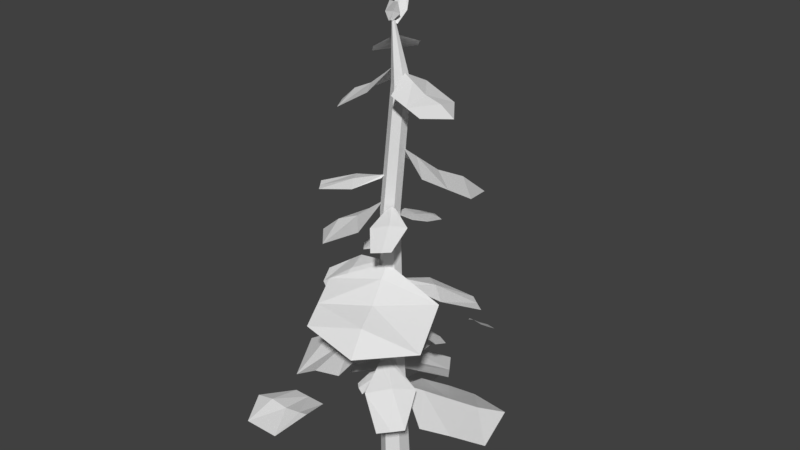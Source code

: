 # Source: pine.blend  (saved by Blender 2.78.0; exported with 4.5.12 LTS)
import bpy
from mathutils import Matrix  # noqa: F401  (used for matrix-valued properties, if any)

bpy.ops.wm.read_factory_settings(use_empty=True)
scene = bpy.context.scene
scene.name = 'Scene'

# ---- collections
col_collection_1 = bpy.data.collections.new('Collection 1'); scene.collection.children.link(col_collection_1)

# ---- world
world_world = bpy.data.worlds.new('World'); scene.world = world_world
world_world.color = (0.05088, 0.05088, 0.05088)
world_world.use_sun_shadow = False
world_world.sun_shadow_jitter_overblur = 0.0
world_world.cycles.sampling_method = 'MANUAL'

# ---- meshes
me_cylinder = bpy.data.meshes.new('Cylinder')
me_cylinder.from_pydata([(0.0, 1.686, -0.3121), (-0.2016, 0.0, 33.34), (1.41, 0.8432, -0.3121), (1.41, -0.8432, -0.3121), (-1.424e-07, -1.686, -0.3121), (-1.41, -0.8432, -0.3121), (-1.41, 0.8432, -0.3121), (0.0, 1.023, 1.71), (0.8556, 0.5115, 1.71), (0.8556, -0.5115, 1.71), (-8.637e-08, -1.023, 1.71), (-0.8556, -0.5115, 1.71), (-0.8556, 0.5115, 1.71), (0.2659, 0.8873, 28.71), (0.7777, 0.5813, 28.71), (0.7777, -0.03069, 28.71), (0.2659, -0.3367, 28.71), (-0.2459, -0.03069, 28.71), (-0.2459, 0.5813, 28.71), (0.09598, 0.4296, 20.27), (0.09598, -0.2273, 20.27), (-0.4534, -0.5557, 20.27), (-1.003, -0.2273, 20.27), (-1.003, 0.4296, 20.27), (-0.4534, 0.758, 20.27), (0.6439, 0.01792, 12.5), (0.6439, -0.7521, 12.5), (-6.5e-08, -1.137, 12.5), (-0.6439, -0.7521, 12.5), (-0.6439, 0.01792, 12.5), (0.0, 0.4029, 12.5), (-13.75, 0.0, 0.1753), (-8.615, 0.009292, 0.7634), (-12.26, -2.575, -0.09459), (-12.26, 2.575, -0.09459), (-9.397, -2.575, -0.09459), (-9.397, 2.575, -0.09459), (-12.26, 0.005445, 0.4957), (-9.418, 0.02093, 0.5639), (-10.67, -2.575, -0.09459), (-10.81, 0.01328, 0.3247), (-10.92, 2.575, -0.09459), (-7.332, -0.3948, 8.221), (-0.3412, -0.3813, 11.67), (-5.125, -4.143, 8.134), (-5.733, 3.353, 8.035), (-1.266, -4.143, 9.709), (-1.266, 3.353, 10.07), (-5.472, -0.3869, 9.414), (-1.629, -0.3644, 10.96), (-3.347, -4.143, 9.217), (-3.404, -0.3755, 9.921), (-3.325, 3.353, 9.076), (-3.707, 6.022, 0.2947), (-6.702, 6.217, -0.2903), (-3.67, 5.563, 0.335), (-6.593, 5.209, -0.2679), (-5.045, 6.585, 0.02781), (-4.932, 4.739, 0.0537), (-3.755, 5.73, 0.4053), (-6.643, 5.688, -0.2904), (-5.019, 5.617, 0.2133), (-3.922, 5.85, 6.039), (-0.1485, 0.4916, 8.499), (-5.549, 2.308, 5.245), (-0.3395, 6.605, 5.999), (-3.47, -0.656, 7.153), (2.042, 3.21, 7.153), (-2.901, 4.407, 6.94), (-0.8333, 1.494, 7.978), (-4.582, 0.9287, 6.575), (-1.805, 2.863, 7.21), (0.9341, 4.789, 6.447), (6.205, 4.067, 5.72), (0.7621, 0.04553, 7.673), (2.654, 5.526, 4.74), (7.125, 0.5239, 5.496), (-0.3611, 3.31, 5.938), (3.727, -2.014, 6.692), (4.709, 2.979, 6.018), (1.789, 0.7767, 7.279), (1.23, 4.494, 5.376), (3.196, 1.812, 6.683), (5.329, -0.8337, 6.184), (0.7303, -0.05979, 15.41), (4.372, 3.45, 13.31), (0.01057, 0.314, 15.49), (2.993, 4.459, 13.34), (2.95, 0.9693, 14.52), (0.522, 2.922, 14.56), (0.3145, 0.2295, 15.61), (3.646, 3.976, 13.31), (1.714, 2.035, 14.83), (0.1523, 0.5857, 9.689), (0.2936, 4.056, 9.012), (-0.378, 0.5309, 9.735), (-0.8692, 3.902, 9.038), (0.7652, 2.15, 9.38), (-1.366, 1.967, 9.41), (-0.1871, 0.6331, 9.817), (-0.3162, 3.972, 9.012), (-0.3536, 2.092, 9.594), (-0.2064, -1.328, 9.801), (2.967, -5.362, 7.92), (0.3646, -0.7339, 9.867), (4.171, -4.008, 7.957), (0.5839, -3.703, 8.967), (2.887, -1.333, 8.983), (0.2598, -1.059, 9.972), (3.593, -4.646, 7.92), (1.868, -2.535, 9.269), (-7.101, 9.108, -0.8463), (-4.522, 9.875, 0.3134), (-6.963, 11.96, -0.7899), (-5.267, 11.95, -0.1151), (-5.958, 8.869, -0.5382), (-5.851, 12.28, -0.5376), (-7.352, 10.79, -0.8941), (-4.53, 10.71, 0.3194), (-5.886, 10.75, -0.1909), (-4.333, 15.53, 3.016), (-3.915, 13.63, 4.401), (-2.73, 15.58, 3.087), (-2.822, 13.79, 4.305), (-3.475, 15.67, 3.126), (-3.462, 13.68, 4.522), (-4.428, 14.51, 3.886), (-2.449, 14.44, 3.881), (-3.518, 14.5, 3.899), (-0.03561, 2.965, 10.53), (-0.1061, 0.3492, 12.2), (2.649, 2.024, 10.76), (2.142, 0.5515, 11.71), (-0.5984, 2.012, 11.01), (2.635, 0.9294, 11.21), (1.643, 2.71, 10.53), (0.6958, 0.1169, 12.25), (1.177, 1.466, 11.47), (-0.8955, -2.323, 7.443), (-0.2999, -0.9923, 8.484), (-1.887, -1.639, 7.496), (-1.029, -0.5961, 8.412), (-1.479, -2.028, 7.525), (-0.5966, -0.8199, 8.575), (-0.3835, -1.753, 8.097), (-1.546, -0.8234, 8.093), (-0.928, -1.339, 8.106), (2.239, -6.722, 13.75), (-0.1648, -0.5621, 16.89), (4.838, -3.39, 13.53), (-1.928, -6.128, 14.18), (3.434, 0.1871, 14.85), (-3.332, -2.551, 15.49), (1.572, -5.004, 14.86), (0.1716, -1.489, 16.26), (4.055, -1.396, 14.26), (0.8134, -3.124, 15.3), (-2.584, -4.457, 14.79), (-0.9745, 0.2728, 17.54), (-3.287, 2.126, 16.78), (-1.174, -0.1339, 17.45), (-3.686, 1.232, 16.52), (-1.778, 1.495, 17.34), (-2.577, -0.09466, 16.83), (-1.181, 0.03385, 17.55), (-3.492, 1.658, 16.63), (-2.263, 0.6428, 17.23), (-1.158, -3.594, 12.68), (-0.2026, -0.9649, 13.96), (-3.48, -1.936, 12.74), (-2.553, -0.5166, 13.41), (-0.3389, -2.761, 12.99), (-3.152, -0.8254, 12.99), (-2.705, -2.897, 12.63), (-0.9102, -0.451, 13.96), (-1.88, -1.686, 13.34), (-3.927, -0.3045, 26.87), (-0.2061, 0.1708, 29.68), (-2.405, -2.39, 27.35), (-2.998, 2.104, 27.35), (-0.2773, -2.109, 28.67), (-0.8665, 2.403, 28.65), (-2.972, -0.1738, 27.79), (-0.8104, 0.1143, 29.16), (-1.219, -2.233, 28.09), (-1.816, -0.01422, 28.34), (-2.004, 2.235, 27.97), (0.6034, 0.5116, 27.69), (1.577, 3.351, 26.14), (0.1506, 0.5972, 27.73), (0.5761, 3.511, 26.17), (1.497, 1.656, 26.85), (-0.3135, 2.031, 26.87), (0.334, 0.6348, 27.8), (1.052, 3.433, 26.14), (0.5562, 1.884, 27.03), (-1.147, 4.111, 18.47), (-0.535, 0.5213, 19.78), (0.4488, 4.204, 18.31), (0.5335, 1.057, 19.52), (-0.2834, 4.367, 18.45), (-0.06861, 0.6102, 19.83), (-1.117, 2.329, 19.34), (0.8408, 2.2, 19.05), (-0.2146, 2.31, 19.22), (3.791, 4.138, 21.38), (0.3174, 0.4666, 24.54), (0.426, 4.685, 21.36), (4.982, 1.089, 22.33), (-1.578, 2.532, 22.8), (2.978, -1.063, 23.77), (2.817, 3.18, 22.44), (0.853, 1.067, 23.94), (-0.6914, 3.484, 22.16), (1.776, 1.997, 23.0), (4.046, 0.08384, 23.0), (-1.012, 0.02193, 22.52), (-4.498, -1.784, 21.76), (-0.661, -0.4679, 22.58), (-3.695, -2.839, 21.79), (-2.891, -0.2529, 22.17), (-1.517, -2.243, 22.21), (-0.6465, -0.1758, 22.74), (-4.074, -2.336, 21.76), (-2.207, -1.319, 22.42), (-2.155, -3.72, 15.11), (-0.5782, -0.5869, 16.57), (-4.646, -1.153, 15.18), (-3.182, 0.3886, 16.03), (-0.9572, -2.878, 15.5), (-3.991, 0.1428, 15.5), (-3.906, -2.513, 15.05), (-1.071, 0.006186, 16.57), (-2.615, -1.204, 15.93), (-5.1, -1.135, 17.9), (-0.845, -0.1205, 20.86), (-3.096, -3.296, 18.37), (-4.319, 1.707, 18.37), (-0.6479, -2.698, 19.73), (-1.871, 2.306, 19.73), (-3.982, -0.8558, 18.89), (-1.586, -0.2544, 20.3), (-1.731, -2.963, 19.13), (-2.663, -0.5254, 19.43), (-3.175, 1.987, 19.01), (-0.1335, -0.6356, 20.68), (1.406, -3.923, 19.53), (0.3501, -0.3368, 20.77), (2.451, -3.225, 19.65), (0.03198, -2.379, 20.12), (1.995, -1.191, 20.31), (0.1078, -0.4173, 20.83), (1.953, -3.553, 19.58), (1.079, -1.819, 20.43), (4.011, 0.5155, 27.31), (0.5963, 0.2173, 29.43), (2.655, 2.338, 27.49), (3.164, -1.553, 27.75), (0.6968, 2.146, 28.45), (1.206, -1.745, 28.71), (3.102, 0.4406, 28.02), (1.182, 0.2446, 29.02), (1.563, 2.231, 28.02), (2.054, 0.3222, 28.39), (2.249, -1.643, 28.2), (0.1049, 0.159, 32.26), (0.2246, 1.114, 34.0), (-0.1942, 0.1266, 32.24), (-0.4318, 1.078, 33.94), (0.468, 0.5895, 33.04), (-0.7339, 0.5497, 32.97), (-0.08558, 0.0997, 32.31), (-0.1196, 1.102, 33.96), (-0.1625, 0.4685, 33.05), (-0.2265, -0.231, 32.47), (0.1499, -0.5884, 33.81), (-0.07736, -0.07895, 32.44), (0.4934, -0.2775, 33.71), (-0.2265, -0.534, 33.09), (0.4147, 0.02727, 32.95), (-0.1494, -0.1058, 32.49), (0.3333, -0.4295, 33.75), (0.06347, -0.1787, 33.05), (-1.636, 1.894, 30.04), (-0.07674, 0.2443, 31.59), (-2.036, 0.3635, 30.17), (-0.154, 2.341, 30.39), (-1.1, -0.6068, 30.88), (0.7822, 1.371, 31.1), (-1.215, 1.439, 30.56), (-0.2938, 0.492, 31.3), (-1.514, -0.1775, 30.57), (-0.702, 0.9258, 30.84), (0.2834, 1.888, 30.73)], [], [(13, 1, 14), (14, 1, 15), (15, 1, 16), (16, 1, 17), (17, 1, 18), (18, 1, 13), (6, 12, 7, 0), (5, 11, 12, 6), (4, 10, 11, 5), (3, 9, 10, 4), (2, 8, 9, 3), (0, 7, 8, 2), (23, 18, 13, 24), (22, 17, 18, 23), (21, 16, 17, 22), (20, 15, 16, 21), (19, 14, 15, 20), (24, 13, 14, 19), (30, 24, 19, 25), (25, 19, 20, 26), (26, 20, 21, 27), (27, 21, 22, 28), (28, 22, 23, 29), (29, 23, 24, 30), (12, 29, 30, 7), (11, 28, 29, 12), (10, 27, 28, 11), (9, 26, 27, 10), (8, 25, 26, 9), (7, 30, 25, 8), (35, 32, 38), (31, 37, 34), (37, 40, 41, 34), (33, 39, 40, 37), (37, 31, 33), (38, 32, 36), (46, 43, 49), (40, 39, 35, 38), (41, 40, 38, 36), (42, 48, 45), (48, 51, 52, 45), (44, 50, 51, 48), (48, 42, 44), (49, 43, 47), (51, 50, 46, 49), (52, 51, 49, 47), (61, 60, 56, 58), (59, 61, 58, 55), (53, 57, 61, 59), (57, 54, 60, 61), (66, 63, 69), (62, 68, 65), (68, 71, 72, 65), (64, 70, 71, 68), (68, 62, 64), (69, 63, 67), (71, 70, 66, 69), (72, 71, 69, 67), (77, 74, 80), (73, 79, 76), (79, 82, 83, 76), (75, 81, 82, 79), (79, 73, 75), (80, 74, 78), (82, 81, 77, 80), (83, 82, 80, 78), (92, 91, 87, 89), (90, 92, 89, 86), (84, 88, 92, 90), (88, 85, 91, 92), (101, 100, 96, 98), (99, 101, 98, 95), (93, 97, 101, 99), (97, 94, 100, 101), (110, 109, 105, 107), (108, 110, 107, 104), (102, 106, 110, 108), (106, 103, 109, 110), (119, 118, 114, 116), (117, 119, 116, 113), (111, 115, 119, 117), (115, 112, 118, 119), (128, 125, 123, 127), (126, 121, 125, 128), (120, 126, 128, 124), (124, 128, 127, 122), (137, 136, 132, 134), (135, 137, 134, 131), (129, 133, 137, 135), (133, 130, 136, 137), (146, 143, 141, 145), (144, 139, 143, 146), (138, 144, 146, 142), (142, 146, 145, 140), (151, 148, 154), (147, 153, 150), (153, 156, 157, 150), (149, 155, 156, 153), (153, 147, 149), (154, 148, 152), (156, 155, 151, 154), (157, 156, 154, 152), (166, 165, 161, 163), (164, 166, 163, 160), (158, 162, 166, 164), (162, 159, 165, 166), (175, 174, 170, 172), (173, 175, 172, 169), (167, 171, 175, 173), (171, 168, 174, 175), (180, 177, 183), (176, 182, 179), (182, 185, 186, 179), (178, 184, 185, 182), (182, 176, 178), (183, 177, 181), (185, 184, 180, 183), (186, 185, 183, 181), (195, 194, 190, 192), (193, 195, 192, 189), (187, 191, 195, 193), (191, 188, 194, 195), (204, 201, 199, 203), (202, 197, 201, 204), (196, 202, 204, 200), (200, 204, 203, 198), (209, 206, 212), (205, 211, 208), (211, 214, 215, 208), (207, 213, 214, 211), (211, 205, 207), (212, 206, 210), (214, 213, 209, 212), (215, 214, 212, 210), (224, 223, 219, 221), (222, 224, 221, 218), (216, 220, 224, 222), (220, 217, 223, 224), (233, 232, 228, 230), (231, 233, 230, 227), (225, 229, 233, 231), (229, 226, 232, 233), (238, 235, 241), (234, 240, 237), (240, 243, 244, 237), (236, 242, 243, 240), (240, 234, 236), (241, 235, 239), (243, 242, 238, 241), (244, 243, 241, 239), (253, 252, 248, 250), (251, 253, 250, 247), (245, 249, 253, 251), (249, 246, 252, 253), (258, 255, 261), (254, 260, 257), (260, 263, 264, 257), (256, 262, 263, 260), (260, 254, 256), (261, 255, 259), (263, 262, 258, 261), (264, 263, 261, 259), (273, 272, 268, 270), (271, 273, 270, 267), (265, 269, 273, 271), (269, 266, 272, 273), (282, 281, 277, 279), (280, 282, 279, 276), (274, 278, 282, 280), (278, 275, 281, 282), (287, 284, 290), (283, 289, 286), (289, 292, 293, 286), (285, 291, 292, 289), (289, 283, 285), (290, 284, 288), (292, 291, 287, 290), (293, 292, 290, 288)])
_uv = me_cylinder.uv_layers.new(name='UVMap')
_uv.uv.foreach_set('vector', [0.1548, 0.9004, 0.1572, 0.9893, 0.1172, 0.9011, 0.1172, 0.9011, 0.1572, 0.9893, 0.07943, 0.9029, 0.07943, 0.9029, 0.1572, 0.9893, 0.04111, 0.9055, 0.2714, 0.9042, 0.1572, 0.9893, 0.2323, 0.9022, 0.2323, 0.9022, 0.1572, 0.9893, 0.1931, 0.9008, 0.1931, 0.9008, 0.1572, 0.9893, 0.1548, 0.9004, 0.196, 0.006268, 0.198, 0.06964, 0.1578, 0.06953, 0.1561, 0.006268, 0.2371, 0.006844, 0.2375, 0.07012, 0.198, 0.06964, 0.196, 0.006268, 0.2751, 0.008299, 0.2752, 0.07091, 0.2375, 0.07012, 0.2371, 0.006844, 0.07881, 0.007721, 0.07849, 0.07043, 0.04082, 0.07135, 0.042, 0.009285, 0.117, 0.006748, 0.1177, 0.06981, 0.07849, 0.07043, 0.07881, 0.007721, 0.1561, 0.006268, 0.1578, 0.06953, 0.1177, 0.06981, 0.117, 0.006748, 0.1971, 0.6262, 0.1931, 0.9008, 0.1548, 0.9004, 0.159, 0.6269, 0.2349, 0.6257, 0.2323, 0.9022, 0.1931, 0.9008, 0.1971, 0.6262, 0.2733, 0.6259, 0.2714, 0.9042, 0.2323, 0.9022, 0.2349, 0.6257, 0.08088, 0.6275, 0.07943, 0.9029, 0.04111, 0.9055, 0.04219, 0.628, 0.1202, 0.6273, 0.1172, 0.9011, 0.07943, 0.9029, 0.08088, 0.6275, 0.159, 0.6269, 0.1548, 0.9004, 0.1172, 0.9011, 0.1202, 0.6273, 0.1572, 0.3979, 0.159, 0.6269, 0.1202, 0.6273, 0.1183, 0.3977, 0.1183, 0.3977, 0.1202, 0.6273, 0.08088, 0.6275, 0.07985, 0.398, 0.07985, 0.398, 0.08088, 0.6275, 0.04219, 0.628, 0.04081, 0.399, 0.2751, 0.3969, 0.2733, 0.6259, 0.2349, 0.6257, 0.2356, 0.3975, 0.2356, 0.3975, 0.2349, 0.6257, 0.1971, 0.6262, 0.1964, 0.3979, 0.1964, 0.3979, 0.1971, 0.6262, 0.159, 0.6269, 0.1572, 0.3979, 0.198, 0.06964, 0.1964, 0.3979, 0.1572, 0.3979, 0.1578, 0.06953, 0.2375, 0.07012, 0.2356, 0.3975, 0.1964, 0.3979, 0.198, 0.06964, 0.2752, 0.07091, 0.2751, 0.3969, 0.2356, 0.3975, 0.2375, 0.07012, 0.07849, 0.07043, 0.07985, 0.398, 0.04081, 0.399, 0.04082, 0.07135, 0.1177, 0.06981, 0.1183, 0.3977, 0.07985, 0.398, 0.07849, 0.07043, 0.1578, 0.06953, 0.1572, 0.3979, 0.1183, 0.3977, 0.1177, 0.06981, 0.332, 0.5512, 0.5906, 0.5152, 0.5893, 0.5791, 0.5682, 0.9989, 0.5823, 0.8187, 0.8378, 0.8176, 0.5823, 0.8187, 0.5859, 0.6975, 0.8419, 0.6995, 0.8378, 0.8176, 0.3291, 0.8493, 0.3307, 0.6831, 0.5859, 0.6975, 0.5823, 0.8187, 0.5823, 0.8187, 0.5682, 0.9989, 0.3291, 0.8493, 0.5893, 0.5791, 0.5906, 0.5152, 0.8466, 0.5647, 0.332, 0.5512, 0.5906, 0.5152, 0.5893, 0.5791, 0.5859, 0.6975, 0.3307, 0.6831, 0.332, 0.5512, 0.5893, 0.5791, 0.8419, 0.6995, 0.5859, 0.6975, 0.5893, 0.5791, 0.8466, 0.5647, 0.5682, 0.9989, 0.5823, 0.8187, 0.8378, 0.8176, 0.5823, 0.8187, 0.5859, 0.6975, 0.8419, 0.6995, 0.8378, 0.8176, 0.3291, 0.8493, 0.3307, 0.6831, 0.5859, 0.6975, 0.5823, 0.8187, 0.5823, 0.8187, 0.5682, 0.9989, 0.3291, 0.8493, 0.5893, 0.5791, 0.5906, 0.5152, 0.8466, 0.5647, 0.5859, 0.6975, 0.3307, 0.6831, 0.332, 0.5512, 0.5893, 0.5791, 0.8419, 0.6995, 0.5859, 0.6975, 0.5893, 0.5791, 0.8466, 0.5647, 0.6127, 0.3886, 0.3542, 0.4016, 0.3593, 0.3269, 0.634, 0.2681, 0.7776, 0.4004, 0.6127, 0.3886, 0.634, 0.2681, 0.7742, 0.3763, 0.7747, 0.455, 0.5913, 0.5091, 0.6127, 0.3886, 0.7776, 0.4004, 0.5913, 0.5091, 0.3492, 0.4764, 0.3542, 0.4016, 0.6127, 0.3886, 0.332, 0.5512, 0.5906, 0.5152, 0.5893, 0.5791, 0.5682, 0.9989, 0.5823, 0.8187, 0.8378, 0.8176, 0.5823, 0.8187, 0.5859, 0.6975, 0.8419, 0.6995, 0.8378, 0.8176, 0.3291, 0.8493, 0.3307, 0.6831, 0.5859, 0.6975, 0.5823, 0.8187, 0.5823, 0.8187, 0.5682, 0.9989, 0.3291, 0.8493, 0.5893, 0.5791, 0.5906, 0.5152, 0.8466, 0.5647, 0.5859, 0.6975, 0.3307, 0.6831, 0.332, 0.5512, 0.5893, 0.5791, 0.8419, 0.6995, 0.5859, 0.6975, 0.5893, 0.5791, 0.8466, 0.5647, 0.332, 0.5512, 0.5906, 0.5152, 0.5893, 0.5791, 0.5682, 0.9989, 0.5823, 0.8187, 0.8378, 0.8176, 0.5823, 0.8187, 0.5859, 0.6975, 0.8419, 0.6995, 0.8378, 0.8176, 0.3291, 0.8493, 0.3307, 0.6831, 0.5859, 0.6975, 0.5823, 0.8187, 0.5823, 0.8187, 0.5682, 0.9989, 0.3291, 0.8493, 0.5893, 0.5791, 0.5906, 0.5152, 0.8466, 0.5647, 0.5859, 0.6975, 0.3307, 0.6831, 0.332, 0.5512, 0.5893, 0.5791, 0.8419, 0.6995, 0.5859, 0.6975, 0.5893, 0.5791, 0.8466, 0.5647, 0.6127, 0.3886, 0.3542, 0.4016, 0.3593, 0.3269, 0.634, 0.2681, 0.7776, 0.4004, 0.6127, 0.3886, 0.634, 0.2681, 0.7742, 0.3763, 0.7747, 0.455, 0.5913, 0.5091, 0.6127, 0.3886, 0.7776, 0.4004, 0.5913, 0.5091, 0.3492, 0.4764, 0.3542, 0.4016, 0.6127, 0.3886, 0.6127, 0.3886, 0.3542, 0.4016, 0.3593, 0.3269, 0.634, 0.2681, 0.7776, 0.4004, 0.6127, 0.3886, 0.634, 0.2681, 0.7742, 0.3763, 0.7747, 0.455, 0.5913, 0.5091, 0.6127, 0.3886, 0.7776, 0.4004, 0.5913, 0.5091, 0.3492, 0.4764, 0.3542, 0.4016, 0.6127, 0.3886, 0.6127, 0.3886, 0.3542, 0.4016, 0.3593, 0.3269, 0.634, 0.2681, 0.7776, 0.4004, 0.6127, 0.3886, 0.634, 0.2681, 0.7742, 0.3763, 0.7747, 0.455, 0.5913, 0.5091, 0.6127, 0.3886, 0.7776, 0.4004, 0.5913, 0.5091, 0.3492, 0.4764, 0.3542, 0.4016, 0.6127, 0.3886, 0.4702, 0.1377, 0.5031, 0.003444, 0.5725, 0.06694, 0.6271, 0.1554, 0.4902, 0.2878, 0.4702, 0.1377, 0.6271, 0.1554, 0.5971, 0.2554, 0.3628, 0.2674, 0.3276, 0.1737, 0.4702, 0.1377, 0.4902, 0.2878, 0.3276, 0.1737, 0.4373, 0.003626, 0.5031, 0.003444, 0.4702, 0.1377, 0.7067, 0.1009, 0.7069, 0.004089, 0.7763, 0.01509, 0.8019, 0.09044, 0.6283, 0.104, 0.6606, 0.005521, 0.7069, 0.004089, 0.7067, 0.1009, 0.6336, 0.2477, 0.6283, 0.104, 0.7067, 0.1009, 0.7193, 0.2446, 0.7193, 0.2446, 0.7067, 0.1009, 0.8019, 0.09044, 0.7854, 0.2291, 0.4702, 0.1377, 0.5031, 0.003444, 0.5725, 0.06694, 0.6271, 0.1554, 0.4902, 0.2878, 0.4702, 0.1377, 0.6271, 0.1554, 0.5971, 0.2554, 0.3628, 0.2674, 0.3276, 0.1737, 0.4702, 0.1377, 0.4902, 0.2878, 0.3276, 0.1737, 0.4373, 0.003626, 0.5031, 0.003444, 0.4702, 0.1377, 0.7067, 0.1009, 0.7069, 0.004089, 0.7763, 0.01509, 0.8019, 0.09044, 0.6283, 0.104, 0.6606, 0.005521, 0.7069, 0.004089, 0.7067, 0.1009, 0.6336, 0.2477, 0.6283, 0.104, 0.7067, 0.1009, 0.7193, 0.2446, 0.7193, 0.2446, 0.7067, 0.1009, 0.8019, 0.09044, 0.7854, 0.2291, 0.332, 0.5512, 0.5906, 0.5152, 0.5893, 0.5791, 0.5682, 0.9989, 0.5823, 0.8187, 0.8378, 0.8176, 0.5823, 0.8187, 0.5859, 0.6975, 0.8419, 0.6995, 0.8378, 0.8176, 0.3291, 0.8493, 0.3307, 0.6831, 0.5859, 0.6975, 0.5823, 0.8187, 0.5823, 0.8187, 0.5682, 0.9989, 0.3291, 0.8493, 0.5893, 0.5791, 0.5906, 0.5152, 0.8466, 0.5647, 0.5859, 0.6975, 0.3307, 0.6831, 0.332, 0.5512, 0.5893, 0.5791, 0.8419, 0.6995, 0.5859, 0.6975, 0.5893, 0.5791, 0.8466, 0.5647, 0.6127, 0.3886, 0.3542, 0.4016, 0.3593, 0.3269, 0.634, 0.2681, 0.7776, 0.4004, 0.6127, 0.3886, 0.634, 0.2681, 0.7742, 0.3763, 0.7747, 0.455, 0.5913, 0.5091, 0.6127, 0.3886, 0.7776, 0.4004, 0.5913, 0.5091, 0.3492, 0.4764, 0.3542, 0.4016, 0.6127, 0.3886, 0.4702, 0.1377, 0.5031, 0.003444, 0.5725, 0.06694, 0.6271, 0.1554, 0.4902, 0.2878, 0.4702, 0.1377, 0.6271, 0.1554, 0.5971, 0.2554, 0.3628, 0.2674, 0.3276, 0.1737, 0.4702, 0.1377, 0.4902, 0.2878, 0.3276, 0.1737, 0.4373, 0.003626, 0.5031, 0.003444, 0.4702, 0.1377, 0.332, 0.5512, 0.5906, 0.5152, 0.5893, 0.5791, 0.5682, 0.9989, 0.5823, 0.8187, 0.8378, 0.8176, 0.5823, 0.8187, 0.5859, 0.6975, 0.8419, 0.6995, 0.8378, 0.8176, 0.3291, 0.8493, 0.3307, 0.6831, 0.5859, 0.6975, 0.5823, 0.8187, 0.5823, 0.8187, 0.5682, 0.9989, 0.3291, 0.8493, 0.5893, 0.5791, 0.5906, 0.5152, 0.8466, 0.5647, 0.5859, 0.6975, 0.3307, 0.6831, 0.332, 0.5512, 0.5893, 0.5791, 0.8419, 0.6995, 0.5859, 0.6975, 0.5893, 0.5791, 0.8466, 0.5647, 0.6127, 0.3886, 0.3542, 0.4016, 0.3593, 0.3269, 0.634, 0.2681, 0.7776, 0.4004, 0.6127, 0.3886, 0.634, 0.2681, 0.7742, 0.3763, 0.7747, 0.455, 0.5913, 0.5091, 0.6127, 0.3886, 0.7776, 0.4004, 0.5913, 0.5091, 0.3492, 0.4764, 0.3542, 0.4016, 0.6127, 0.3886, 0.7067, 0.1009, 0.7069, 0.004089, 0.7763, 0.01509, 0.8019, 0.09044, 0.6283, 0.104, 0.6606, 0.005521, 0.7069, 0.004089, 0.7067, 0.1009, 0.6336, 0.2477, 0.6283, 0.104, 0.7067, 0.1009, 0.7193, 0.2446, 0.7193, 0.2446, 0.7067, 0.1009, 0.8019, 0.09044, 0.7854, 0.2291, 0.332, 0.5512, 0.5906, 0.5152, 0.5893, 0.5791, 0.5682, 0.9989, 0.5823, 0.8187, 0.8378, 0.8176, 0.5823, 0.8187, 0.5859, 0.6975, 0.8419, 0.6995, 0.8378, 0.8176, 0.3291, 0.8493, 0.3307, 0.6831, 0.5859, 0.6975, 0.5823, 0.8187, 0.5823, 0.8187, 0.5682, 0.9989, 0.3291, 0.8493, 0.5893, 0.5791, 0.5906, 0.5152, 0.8466, 0.5647, 0.5859, 0.6975, 0.3307, 0.6831, 0.332, 0.5512, 0.5893, 0.5791, 0.8419, 0.6995, 0.5859, 0.6975, 0.5893, 0.5791, 0.8466, 0.5647, 0.6127, 0.3886, 0.3542, 0.4016, 0.3593, 0.3269, 0.634, 0.2681, 0.7776, 0.4004, 0.6127, 0.3886, 0.634, 0.2681, 0.7742, 0.3763, 0.7747, 0.455, 0.5913, 0.5091, 0.6127, 0.3886, 0.7776, 0.4004, 0.5913, 0.5091, 0.3492, 0.4764, 0.3542, 0.4016, 0.6127, 0.3886, 0.4702, 0.1377, 0.5031, 0.003444, 0.5725, 0.06694, 0.6271, 0.1554, 0.4902, 0.2878, 0.4702, 0.1377, 0.6271, 0.1554, 0.5971, 0.2554, 0.3628, 0.2674, 0.3276, 0.1737, 0.4702, 0.1377, 0.4902, 0.2878, 0.3276, 0.1737, 0.4373, 0.003626, 0.5031, 0.003444, 0.4702, 0.1377, 0.332, 0.5512, 0.5906, 0.5152, 0.5893, 0.5791, 0.5682, 0.9989, 0.5823, 0.8187, 0.8378, 0.8176, 0.5823, 0.8187, 0.5859, 0.6975, 0.8419, 0.6995, 0.8378, 0.8176, 0.3291, 0.8493, 0.3307, 0.6831, 0.5859, 0.6975, 0.5823, 0.8187, 0.5823, 0.8187, 0.5682, 0.9989, 0.3291, 0.8493, 0.5893, 0.5791, 0.5906, 0.5152, 0.8466, 0.5647, 0.5859, 0.6975, 0.3307, 0.6831, 0.332, 0.5512, 0.5893, 0.5791, 0.8419, 0.6995, 0.5859, 0.6975, 0.5893, 0.5791, 0.8466, 0.5647, 0.6127, 0.3886, 0.3542, 0.4016, 0.3593, 0.3269, 0.634, 0.2681, 0.7776, 0.4004, 0.6127, 0.3886, 0.634, 0.2681, 0.7742, 0.3763, 0.7747, 0.455, 0.5913, 0.5091, 0.6127, 0.3886, 0.7776, 0.4004, 0.5913, 0.5091, 0.3492, 0.4764, 0.3542, 0.4016, 0.6127, 0.3886, 0.332, 0.5512, 0.5906, 0.5152, 0.5893, 0.5791, 0.5682, 0.9989, 0.5823, 0.8187, 0.8378, 0.8176, 0.5823, 0.8187, 0.5859, 0.6975, 0.8419, 0.6995, 0.8378, 0.8176, 0.3291, 0.8493, 0.3307, 0.6831, 0.5859, 0.6975, 0.5823, 0.8187, 0.5823, 0.8187, 0.5682, 0.9989, 0.3291, 0.8493, 0.5893, 0.5791, 0.5906, 0.5152, 0.8466, 0.5647, 0.5859, 0.6975, 0.3307, 0.6831, 0.332, 0.5512, 0.5893, 0.5791, 0.8419, 0.6995, 0.5859, 0.6975, 0.5893, 0.5791, 0.8466, 0.5647, 0.6127, 0.3886, 0.3542, 0.4016, 0.3593, 0.3269, 0.634, 0.2681, 0.7776, 0.4004, 0.6127, 0.3886, 0.634, 0.2681, 0.7742, 0.3763, 0.7747, 0.455, 0.5913, 0.5091, 0.6127, 0.3886, 0.7776, 0.4004, 0.5913, 0.5091, 0.3492, 0.4764, 0.3542, 0.4016, 0.6127, 0.3886, 0.6127, 0.3886, 0.3542, 0.4016, 0.3593, 0.3269, 0.634, 0.2681, 0.7776, 0.4004, 0.6127, 0.3886, 0.634, 0.2681, 0.7742, 0.3763, 0.7747, 0.455, 0.5913, 0.5091, 0.6127, 0.3886, 0.7776, 0.4004, 0.5913, 0.5091, 0.3492, 0.4764, 0.3542, 0.4016, 0.6127, 0.3886, 0.332, 0.5512, 0.5906, 0.5152, 0.5893, 0.5791, 0.5682, 0.9989, 0.5823, 0.8187, 0.8378, 0.8176, 0.5823, 0.8187, 0.5859, 0.6975, 0.8419, 0.6995, 0.8378, 0.8176, 0.3291, 0.8493, 0.3307, 0.6831, 0.5859, 0.6975, 0.5823, 0.8187, 0.5823, 0.8187, 0.5682, 0.9989, 0.3291, 0.8493, 0.5893, 0.5791, 0.5906, 0.5152, 0.8466, 0.5647, 0.5859, 0.6975, 0.3307, 0.6831, 0.332, 0.5512, 0.5893, 0.5791, 0.8419, 0.6995, 0.5859, 0.6975, 0.5893, 0.5791, 0.8466, 0.5647])
me_cylinder.use_remesh_preserve_volume = False
me_cylinder.use_remesh_preserve_attributes = False
me_cylinder.use_mirror_vertex_groups = False
me_cylinder.update()

# ---- objects
ob_cylinder = bpy.data.objects.new('Cylinder', me_cylinder)

# ---- transforms, parenting, visibility, modifiers, constraints
ob_cylinder.location = (0.0, 0.0, 0.0)
ob_cylinder.lineart.crease_threshold = 0.0

# ---- collection membership
col_collection_1.objects.link(ob_cylinder)

# ---- scene / render settings (as saved in the file)
scene.frame_start = 0; scene.frame_end = 20; scene.frame_set(0)
scene.render.engine = 'BLENDER_EEVEE_NEXT'
scene.render.resolution_percentage = 50
scene.render.dither_intensity = 0.0
scene.cycles.use_denoising = False
scene.cycles.samples = 128
scene.cycles.sampling_pattern = 'TABULATED_SOBOL'
scene.cycles.light_sampling_threshold = 0.0
scene.cycles.use_adaptive_sampling = False
scene.cycles.use_light_tree = False
scene.cycles.blur_glossy = 0.0
scene.cycles.sample_clamp_indirect = 0.0
scene.view_settings.view_transform = 'Standard'
bpy.context.view_layer.update()

# ---- added for rendering (the .blend has no active camera and no usable light): camera, sun
cam_auto = bpy.data.cameras.new('AutoCamera')
cam_auto.lens = 50.0
cam_auto.sensor_width = 36.0
cam_auto.clip_end = 1000.0
ob_auto_camera = bpy.data.objects.new('AutoCamera', cam_auto)
scene.collection.objects.link(ob_auto_camera)
ob_auto_camera.location = (39.6388, -47.0634, 50.9128)
ob_auto_camera.rotation_euler = (1.09748, -7.21219e-08, 0.694738)
scene.camera = ob_auto_camera
light_auto_sun = bpy.data.lights.new('AutoSun', 'SUN')
light_auto_sun.energy = 3.0
light_auto_sun.angle = 0.0523599
ob_auto_sun = bpy.data.objects.new('AutoSun', light_auto_sun)
scene.collection.objects.link(ob_auto_sun)
ob_auto_sun.rotation_euler = (0.872665, 0.174533, 0.523599)
bpy.context.view_layer.update()

